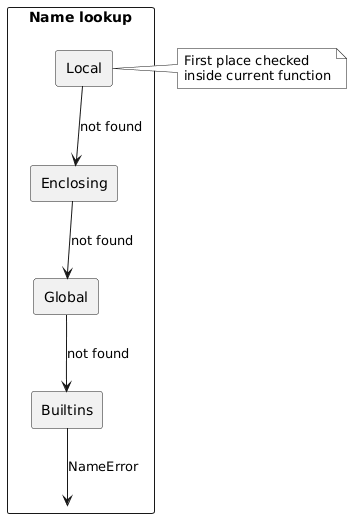

The diagram above was rendered by PlantUML. Its source (embedded in the PNG):
@startuml
skinparam monochrome true
skinparam shadowing false

rectangle "Name lookup" as lookup {
  rectangle "Local" as L
  rectangle "Enclosing" as E
  rectangle "Global" as G
  rectangle "Builtins" as B
}

L -down-> E : not found
E -down-> G : not found
G -down-> B : not found
B -down-> lookup : NameError

note right of L
First place checked
inside current function
end note
@enduml